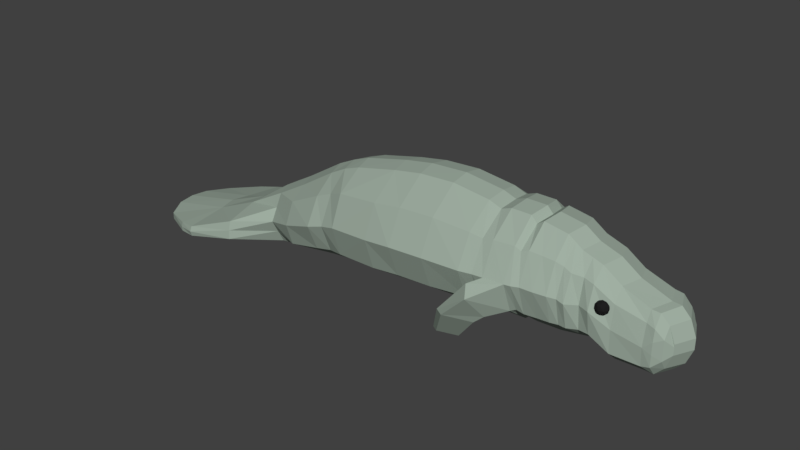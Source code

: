 # Source: Manatee.blend  (saved by Blender 2.79.0; exported with 4.5.12 LTS)
import bpy
from mathutils import Matrix  # noqa: F401  (used for matrix-valued properties, if any)

bpy.ops.wm.read_factory_settings(use_empty=True)
scene = bpy.context.scene
scene.name = 'Scene'

# ---- collections
col_collection_1 = bpy.data.collections.new('Collection 1'); scene.collection.children.link(col_collection_1)

# ---- materials (node trees are filled in below, after node groups)
mat_material_001 = bpy.data.materials.new('Material.001')
mat_material_001.alpha_threshold = 0.0
mat_material_001.use_transparent_shadow = False
mat_material_001.diffuse_color = (0.3523, 0.4292, 0.3628, 1.0)
mat_material_001.roughness = 0.5
mat_material_001.specular_intensity = 0.0
mat_manatee_eyes = bpy.data.materials.new('Manatee eyes')
mat_manatee_eyes.alpha_threshold = 0.0
mat_manatee_eyes.use_transparent_shadow = False
mat_manatee_eyes.diffuse_color = (0.01467, 0.01467, 0.01467, 1.0)
mat_manatee_eyes.specular_color = (0.2203, 0.2203, 0.2203)
mat_manatee_eyes.roughness = 0.5
mat_manatee_eyes.specular_intensity = 0.3

# ---- material node trees

# ---- world
world_world = bpy.data.worlds.new('World'); scene.world = world_world
world_world.color = (0.05088, 0.05088, 0.05088)
world_world.use_sun_shadow = False
world_world.sun_shadow_jitter_overblur = 0.0
world_world.cycles.sampling_method = 'MANUAL'

# ---- meshes
me_plane = bpy.data.meshes.new('Plane')
me_plane.from_pydata([(-1.0, -1.19, 0.4032), (1.0, -1.156, 0.4032), (-1.0, 0.9387, 0.4032), (1.0, 1.156, 0.4032), (2.323, -1.11, 0.4032), (2.323, 1.267, 0.4032), (3.976, -1.066, 0.4032), (3.976, 1.311, 0.4032), (5.7, -0.9426, 0.4032), (5.7, 1.211, 0.4032), (6.267, -0.8469, 0.4032), (6.267, 1.115, 0.4032), (6.739, -0.9298, 0.4032), (6.739, 1.198, 0.4032), (7.636, -0.9298, 0.4032), (7.636, 1.198, 0.4032), (7.896, -0.7953, 0.4032), (7.896, 1.063, 0.4032), (8.203, -0.8937, 0.4032), (8.203, 1.162, 0.4032), (9.266, -0.8754, 0.4032), (9.266, 1.076, 0.4032), (9.904, -0.8247, 0.4032), (9.904, 0.8694, 0.4032), (10.8, -0.7461, 0.4032), (10.8, 0.7238, 0.4032), (11.63, -1.014, 0.4032), (11.63, 0.4558, 0.4032), (12.86, -1.001, 0.4032), (12.86, 0.2378, 0.4249), (13.61, -0.8166, 0.4032), (13.61, 0.0351, 0.4032), (13.87, -0.5024, 0.4032), (13.87, -0.279, 0.4032), (-2.559, -1.258, 0.4032), (-2.559, 0.6106, 0.4032), (-4.283, -1.372, 0.4032), (-4.283, 0.09935, 0.4032), (-5.771, -1.457, 0.4032), (-5.771, -0.3073, 0.4032), (-7.684, -1.622, 0.4032), (-7.684, -0.8003, 0.4032), (-9.904, -1.728, 0.4032), (-9.904, -1.264, 0.4032), (-13.08, -1.852, 0.4032), (-13.08, -1.6, 0.4032), (-1.0, -0.09489, 1.217), (1.0, 3.989e-08, 1.316), (2.323, 0.07815, 1.359), (3.976, 0.1228, 1.359), (5.7, 0.134, 1.316), (6.267, 0.134, 1.255), (6.739, 0.134, 1.232), (7.636, 0.134, 1.19), (7.896, 0.134, 1.167), (8.203, 0.134, 1.106), (9.266, 0.1005, 1.017), (9.904, 0.02233, 0.9338), (10.8, -0.01116, 0.8275), (11.63, -0.2791, 0.6984), (12.86, -0.4283, 0.628), (13.87, -0.3907, 0.4032), (-2.559, -0.3238, 1.161), (-4.283, -0.6363, 0.9749), (-5.771, -0.882, 0.7015), (-7.684, -1.211, 1.161), (-9.904, -1.496, 1.388), (-10.84, -1.572, 1.26), (10.35, 0.7966, 0.4032), (10.35, -0.7854, 0.4032), (10.35, 0.005582, 0.763), (9.585, 0.9729, 0.4032), (9.585, -0.8501, 0.4032), (9.585, 0.0614, 0.9225), (8.735, 1.119, 0.4032), (8.735, -0.8846, 0.4032), (8.735, 0.1172, 1.071), (-1.779, -1.224, 0.4032), (-1.779, 0.8053, 0.4032), (-1.779, -0.2093, 1.139), (1.0, 0.6862, 1.026), (2.323, 0.7805, 1.02), (3.976, 0.8251, 1.02), (5.7, 0.7803, 0.9805), (6.267, 0.7325, 0.9502), (6.739, 0.7739, 0.9388), (7.636, 0.7739, 0.8856), (7.896, 0.7066, 0.8742), (8.203, 0.7559, 0.8439), (9.266, 0.6965, 0.7793), (9.904, 0.5539, 0.7375), (10.8, 0.4644, 0.6844), (11.63, 0.1964, 0.6199), (12.86, 0.02273, 0.5408), (13.61, -0.1778, 0.5508), (13.87, -0.3349, 0.4032), (-1.0, 0.5606, 0.9494), (-2.559, 0.2515, 0.851), (-4.283, -0.1604, 0.7581), (-5.771, -0.5946, 0.5523), (-7.684, -1.006, 1.115), (-9.904, -1.38, 1.345), (-12.46, -1.61, 0.874), (10.35, 0.5091, 0.6521), (9.585, 0.6252, 0.7319), (8.735, 0.7262, 0.8059), (-1.779, 0.406, 0.8401), (-1.0, -0.7691, 1.003), (-2.559, -0.9176, 0.9049), (-4.283, -1.131, 0.8119), (-5.771, -1.169, 0.5523), (-7.684, -1.417, 1.176), (-9.904, -1.612, 1.356), (-12.46, -1.761, 0.874), (1.0, -0.7049, 1.08), (2.323, -0.6428, 1.074), (3.976, -0.5982, 1.074), (5.7, -0.531, 1.034), (6.267, -0.4832, 1.004), (6.739, -0.5247, 0.9927), (7.636, -0.5247, 0.9395), (7.896, -0.4574, 0.9281), (8.203, -0.5066, 0.8977), (9.266, -0.5142, 0.8332), (9.904, -0.5279, 0.7914), (10.8, -0.5054, 0.7383), (11.63, -0.7733, 0.6737), (12.86, -0.8224, 0.5946), (13.61, -0.6037, 0.5508), (13.87, -0.4466, 0.4032), (10.35, -0.5166, 0.706), (9.585, -0.5211, 0.7857), (8.735, -0.5104, 0.8598), (-1.779, -0.8434, 0.894), (-12.46, -1.686, 0.874), (-13.08, -1.663, 0.4032), (-13.08, -1.726, 0.4032), (-13.08, -1.789, 0.4032), (6.291, 0.0308, 1.44), (6.598, -0.1429, 1.666), (6.689, -0.495, 1.063), (6.857, -0.667, 1.22), (4.989, -0.7176, 1.469), (5.476, -0.6736, 1.645), (5.94, -0.8928, 1.084), (6.432, -0.8428, 1.257), (4.376, -1.348, 1.189), (4.724, -1.317, 1.314), (5.054, -1.473, 0.9139), (5.405, -1.437, 1.037), (13.23, 0.221, 0.4159), (13.23, -0.02099, 0.5715), (13.23, -1.002, 0.4159), (13.23, -0.7711, 0.6033), (13.24, -0.5168, 0.6145), (13.24, -0.264, 0.6144), (-10.85, -1.465, 1.232), (-10.82, -1.665, 1.261), (-1.209, -1.225, 0.0), (0.8719, -1.19, 0.0), (-1.209, 0.9842, 0.0), (0.8719, 1.217, 0.0), (2.248, -1.142, 0.0), (2.248, 1.331, 0.0), (3.969, -1.096, 0.0), (3.969, 1.378, 0.0), (5.763, -0.9676, 0.0), (5.763, 1.273, 0.0), (6.353, -0.868, 0.0), (6.353, 1.174, 0.0), (6.844, -0.9542, 0.0), (6.844, 1.26, 0.0), (7.778, -0.9542, 0.0), (7.778, 1.26, 0.0), (8.048, -0.8142, 0.0), (8.048, 1.12, 0.0), (8.368, -0.9167, 0.0), (8.368, 1.222, 0.0), (9.474, -0.8976, 0.0), (9.474, 1.133, 0.0), (10.14, -0.8449, 0.0), (10.14, 0.9181, 0.0), (11.07, -0.7631, 0.0), (11.07, 0.7665, 0.0), (11.93, -1.042, 0.0), (11.93, 0.4877, 0.0), (13.21, -1.028, 0.0), (13.21, 0.2608, 0.0), (14.0, -0.8364, 0.0), (14.0, 0.04988, 0.0), (14.27, -0.5095, 0.0), (14.27, -0.277, 0.0), (-2.831, -1.296, 0.0), (-2.831, 0.6487, 0.0), (-4.626, -1.414, 0.0), (-4.626, 0.1167, 0.0), (-6.174, -1.502, 0.0), (-6.174, -0.3064, 0.0), (-8.165, -1.675, 0.0), (-7.808, -0.8195, 0.0), (-10.47, -1.785, 0.0), (-10.12, -1.257, 0.0), (-13.18, -1.898, 0.0), (-13.18, -1.584, 0.0), (-1.0, -1.19, -0.4032), (1.0, -1.156, -0.4032), (-1.0, 0.9387, -0.4032), (1.0, 1.156, -0.4032), (2.323, -1.11, -0.4032), (2.323, 1.267, -0.4032), (3.976, -1.066, -0.4032), (3.976, 1.311, -0.4032), (5.7, -0.9426, -0.4032), (5.7, 1.211, -0.4032), (6.267, -0.8469, -0.4032), (6.267, 1.115, -0.4032), (6.739, -0.9298, -0.4032), (6.739, 1.198, -0.4032), (7.636, -0.9298, -0.4032), (7.636, 1.198, -0.4032), (7.896, -0.7953, -0.4032), (7.896, 1.063, -0.4032), (8.203, -0.8937, -0.4032), (8.203, 1.162, -0.4032), (9.266, -0.8754, -0.4032), (9.266, 1.076, -0.4032), (9.904, -0.8247, -0.4032), (9.904, 0.8694, -0.4032), (10.8, -0.7461, -0.4032), (10.8, 0.7238, -0.4032), (11.63, -1.014, -0.4032), (11.63, 0.4558, -0.4032), (12.86, -1.001, -0.4032), (12.86, 0.2378, -0.4249), (13.61, -0.8166, -0.4032), (13.61, 0.0351, -0.4032), (13.87, -0.5024, -0.4032), (13.87, -0.279, -0.4032), (-2.559, -1.258, -0.4032), (-2.559, 0.6106, -0.4032), (-4.283, -1.372, -0.4032), (-4.283, 0.09935, -0.4032), (-5.771, -1.457, -0.4032), (-5.771, -0.3073, -0.4032), (-7.684, -1.622, -0.4032), (-7.684, -0.8003, -0.4032), (-9.904, -1.728, -0.4032), (-9.904, -1.264, -0.4032), (-13.08, -1.852, -0.4032), (-13.08, -1.6, -0.4032), (14.27, -0.3933, 0.0), (-13.18, -1.741, 0.0), (-1.0, -0.09489, -1.217), (1.0, 3.989e-08, -1.316), (2.323, 0.07815, -1.359), (3.976, 0.1228, -1.359), (5.7, 0.134, -1.316), (6.267, 0.134, -1.255), (6.739, 0.134, -1.232), (7.636, 0.134, -1.19), (7.896, 0.134, -1.167), (8.203, 0.134, -1.106), (9.266, 0.1005, -1.017), (9.904, 0.02233, -0.9338), (10.8, -0.01116, -0.8275), (11.63, -0.2791, -0.6984), (12.86, -0.4283, -0.628), (13.87, -0.3907, -0.4032), (-2.559, -0.3238, -1.161), (-4.283, -0.6363, -0.9749), (-5.771, -0.882, -0.7015), (-7.684, -1.211, -1.161), (-9.904, -1.496, -1.388), (-10.84, -1.572, -1.26), (10.6, 0.8423, 0.0), (10.6, -0.804, 0.0), (10.35, 0.7966, -0.4032), (10.35, -0.7854, -0.4032), (10.35, 0.005582, -0.763), (9.806, 1.026, 0.0), (9.806, -0.8712, 0.0), (9.585, 0.9729, -0.4032), (9.585, -0.8501, -0.4032), (9.585, 0.0614, -0.9225), (8.921, 1.178, 0.0), (8.921, -0.9072, 0.0), (8.735, 1.119, -0.4032), (8.735, -0.8846, -0.4032), (8.735, 0.1172, -1.071), (-2.02, -1.26, 0.0), (-2.02, 0.8355, 0.0), (-1.779, -1.224, -0.4032), (-1.779, 0.8053, -0.4032), (-1.779, -0.2093, -1.139), (14.27, -0.3351, 0.0), (1.0, 0.6862, -1.026), (2.323, 0.7805, -1.02), (3.976, 0.8251, -1.02), (5.7, 0.7803, -0.9805), (6.267, 0.7325, -0.9502), (6.739, 0.7739, -0.9388), (7.636, 0.7739, -0.8856), (7.896, 0.7066, -0.8742), (8.203, 0.7559, -0.8439), (9.266, 0.6965, -0.7793), (9.904, 0.5539, -0.7375), (10.8, 0.4644, -0.6844), (11.63, 0.1964, -0.6199), (12.86, 0.02273, -0.5408), (13.61, -0.1778, -0.5508), (13.87, -0.3349, -0.4032), (-13.18, -1.663, 0.0), (-1.0, 0.5606, -0.9494), (-2.559, 0.2515, -0.851), (-4.283, -0.1604, -0.7581), (-5.771, -0.5946, -0.5523), (-7.684, -1.006, -1.115), (-9.904, -1.38, -1.345), (-12.46, -1.61, -0.874), (10.35, 0.5091, -0.6521), (9.585, 0.6252, -0.7319), (8.735, 0.7262, -0.8059), (-1.779, 0.406, -0.8401), (-13.18, -1.819, 0.0), (-1.0, -0.7691, -1.003), (-2.559, -0.9176, -0.9049), (-4.283, -1.131, -0.8119), (-5.771, -1.169, -0.5523), (-7.684, -1.417, -1.176), (-9.904, -1.612, -1.356), (-12.46, -1.761, -0.874), (14.27, -0.4514, 0.0), (1.0, -0.7049, -1.08), (2.323, -0.6428, -1.074), (3.976, -0.5982, -1.074), (5.7, -0.531, -1.034), (6.267, -0.4832, -1.004), (6.739, -0.5247, -0.9927), (7.636, -0.5247, -0.9395), (7.896, -0.4574, -0.9281), (8.203, -0.5066, -0.8977), (9.266, -0.5142, -0.8332), (9.904, -0.5279, -0.7914), (10.8, -0.5054, -0.7383), (11.63, -0.7733, -0.6737), (12.86, -0.8224, -0.5946), (13.61, -0.6037, -0.5508), (13.87, -0.4466, -0.4032), (10.35, -0.5166, -0.706), (9.585, -0.5211, -0.7857), (8.735, -0.5104, -0.8598), (-1.779, -0.8434, -0.894), (-12.46, -1.686, -0.874), (-13.08, -1.663, -0.4032), (-13.08, -1.726, -0.4032), (-13.08, -1.789, -0.4032), (6.291, 0.0308, -1.44), (6.598, -0.1429, -1.666), (6.689, -0.495, -1.063), (6.857, -0.667, -1.22), (4.989, -0.7176, -1.469), (5.476, -0.6736, -1.645), (5.94, -0.8928, -1.084), (6.432, -0.8428, -1.257), (4.376, -1.348, -1.189), (4.724, -1.317, -1.314), (5.054, -1.473, -0.9139), (5.405, -1.437, -1.037), (13.6, 0.2433, 0.0), (13.23, 0.221, -0.4159), (13.23, -0.02099, -0.5715), (13.6, -1.029, 0.0), (13.23, -1.002, -0.4159), (13.23, -0.7711, -0.6033), (13.24, -0.5168, -0.6145), (13.24, -0.264, -0.6144), (-10.85, -1.465, -1.232), (-10.82, -1.665, -1.261)], [], [(96, 80, 3, 2), (114, 1, 4, 115), (115, 4, 6, 116), (116, 6, 8, 117), (117, 8, 10, 118), (118, 10, 12, 119), (119, 12, 14, 120), (120, 14, 16, 121), (121, 16, 18, 122), (132, 75, 20, 123), (131, 72, 22, 124), (130, 69, 24, 125), (125, 24, 26, 126), (126, 26, 28, 127), (153, 152, 30, 128), (128, 30, 32, 129), (106, 78, 35, 97), (97, 35, 37, 98), (98, 37, 39, 99), (99, 39, 41, 100), (100, 41, 43, 101), (43, 45, 102, 156), (173, 171, 13, 15), (191, 189, 31, 33), (170, 172, 14, 12), (188, 190, 32, 30), (165, 163, 5, 7), (274, 181, 23, 68), (200, 198, 40, 42), (162, 164, 6, 4), (275, 182, 24, 69), (199, 201, 43, 41), (175, 173, 15, 17), (289, 158, 0, 77), (137, 44, 113), (172, 174, 16, 14), (290, 193, 35, 78), (167, 165, 7, 9), (185, 183, 25, 27), (202, 200, 42, 44), (164, 166, 8, 6), (182, 184, 26, 24), (201, 203, 45, 43), (177, 175, 17, 19), (194, 192, 34, 36), (174, 176, 18, 16), (193, 195, 37, 35), (169, 167, 9, 11), (187, 185, 27, 29), (158, 159, 1, 0), (166, 168, 10, 8), (184, 186, 28, 26), (284, 177, 19, 74), (196, 194, 36, 38), (161, 160, 2, 3), (285, 178, 20, 75), (195, 197, 39, 37), (171, 169, 11, 13), (368, 187, 29, 150), (168, 170, 12, 10), (371, 188, 30, 152), (163, 161, 3, 5), (279, 179, 21, 71), (198, 196, 38, 40), (294, 191, 33, 95), (159, 162, 4, 1), (280, 180, 22, 72), (197, 199, 41, 39), (331, 250, 61, 129), (102, 134, 67), (157, 67, 113), (111, 65, 66, 112), (110, 64, 65, 111), (109, 63, 64, 110), (108, 62, 63, 109), (133, 79, 62, 108), (94, 128, 129, 61, 95), (154, 153, 128), (92, 59, 60, 93), (91, 58, 59, 92), (103, 70, 58, 91), (104, 73, 57, 90), (105, 76, 56, 89), (87, 54, 55, 88), (86, 53, 54, 87), (85, 52, 53, 86), (84, 51, 52, 85), (83, 50, 51, 84), (82, 49, 50, 83), (81, 48, 49, 82), (80, 47, 48, 81), (107, 114, 47, 46), (90, 57, 70, 103), (180, 275, 69, 22), (183, 274, 68, 25), (124, 22, 69, 130), (89, 56, 73, 104), (178, 280, 72, 20), (181, 279, 71, 23), (123, 20, 72, 131), (88, 55, 76, 105), (176, 285, 75, 18), (179, 284, 74, 21), (122, 18, 75, 132), (107, 46, 79, 133), (160, 290, 78, 2), (192, 289, 77, 34), (96, 2, 78, 106), (46, 96, 106, 79), (19, 88, 105, 74), (21, 89, 104, 71), (23, 90, 103, 68), (3, 80, 81, 5), (5, 81, 82, 7), (7, 82, 83, 9), (9, 83, 84, 11), (11, 84, 85, 13), (13, 85, 86, 15), (15, 86, 87, 17), (17, 87, 88, 19), (74, 105, 89, 21), (71, 104, 90, 23), (68, 103, 91, 25), (25, 91, 92, 27), (27, 92, 93, 29), (150, 151, 94, 31), (31, 94, 95, 33), (45, 135, 102), (250, 294, 95, 61), (67, 156, 102), (65, 100, 101, 66), (64, 99, 100, 65), (63, 98, 99, 64), (62, 97, 98, 63), (79, 106, 97, 62), (46, 47, 80, 96), (0, 107, 133, 77), (55, 122, 132, 76), (56, 123, 131, 73), (57, 124, 130, 70), (0, 1, 114, 107), (77, 133, 108, 34), (34, 108, 109, 36), (36, 109, 110, 38), (38, 110, 111, 40), (40, 111, 112, 42), (42, 112, 157), (190, 331, 129, 32), (134, 113, 67), (151, 155, 94), (59, 126, 127, 60), (58, 125, 126, 59), (70, 130, 125, 58), (73, 131, 124, 57), (76, 132, 123, 56), (54, 121, 122, 55), (53, 120, 121, 54), (119, 120, 141, 140), (51, 118, 119, 52), (50, 117, 118, 51), (49, 116, 117, 50), (48, 115, 116, 49), (47, 114, 115, 48), (136, 137, 113, 134), (135, 136, 134, 102), (251, 323, 137, 136), (311, 251, 136, 135), (203, 311, 135, 45), (323, 202, 44, 137), (155, 60, 154), (52, 119, 140, 138), (53, 52, 138, 139), (120, 53, 139, 141), (139, 138, 142, 143), (138, 140, 144, 142), (140, 141, 145, 144), (141, 139, 143, 145), (144, 145, 149, 148), (145, 143, 147, 149), (143, 142, 146, 147), (142, 144, 148, 146), (146, 148, 149, 147), (29, 93, 151, 150), (189, 368, 150, 31), (186, 371, 152, 28), (127, 28, 152, 153), (94, 155, 154, 128), (60, 127, 153, 154), (93, 60, 155, 151), (66, 101, 156, 67), (101, 43, 156), (112, 66, 67, 157), (44, 42, 157, 113), (312, 206, 207, 295), (332, 333, 208, 205), (333, 334, 210, 208), (334, 335, 212, 210), (335, 336, 214, 212), (336, 337, 216, 214), (337, 338, 218, 216), (338, 339, 220, 218), (339, 340, 222, 220), (350, 341, 224, 287), (349, 342, 226, 282), (348, 343, 228, 277), (343, 344, 230, 228), (344, 345, 232, 230), (373, 346, 234, 372), (346, 347, 236, 234), (322, 313, 239, 292), (313, 314, 241, 239), (314, 315, 243, 241), (315, 316, 245, 243), (316, 317, 247, 245), (247, 376, 318, 249), (173, 219, 217, 171), (191, 237, 235, 189), (170, 216, 218, 172), (188, 234, 236, 190), (165, 211, 209, 163), (274, 276, 227, 181), (200, 246, 244, 198), (162, 208, 210, 164), (275, 277, 228, 182), (199, 245, 247, 201), (175, 221, 219, 173), (289, 291, 204, 158), (355, 330, 248), (172, 218, 220, 174), (290, 292, 239, 193), (167, 213, 211, 165), (185, 231, 229, 183), (202, 248, 246, 200), (164, 210, 212, 166), (182, 228, 230, 184), (201, 247, 249, 203), (177, 223, 221, 175), (194, 240, 238, 192), (174, 220, 222, 176), (193, 239, 241, 195), (169, 215, 213, 167), (187, 233, 231, 185), (158, 204, 205, 159), (166, 212, 214, 168), (184, 230, 232, 186), (284, 286, 223, 177), (196, 242, 240, 194), (161, 207, 206, 160), (285, 287, 224, 178), (195, 241, 243, 197), (171, 217, 215, 169), (368, 369, 233, 187), (168, 214, 216, 170), (371, 372, 234, 188), (163, 209, 207, 161), (279, 281, 225, 179), (198, 244, 242, 196), (294, 310, 237, 191), (159, 205, 208, 162), (280, 282, 226, 180), (197, 243, 245, 199), (331, 347, 267, 250), (318, 273, 352), (377, 330, 273), (328, 329, 272, 271), (327, 328, 271, 270), (326, 327, 270, 269), (325, 326, 269, 268), (351, 325, 268, 293), (309, 310, 267, 347, 346), (374, 346, 373), (307, 308, 266, 265), (306, 307, 265, 264), (319, 306, 264, 278), (320, 305, 263, 283), (321, 304, 262, 288), (302, 303, 261, 260), (301, 302, 260, 259), (300, 301, 259, 258), (299, 300, 258, 257), (298, 299, 257, 256), (297, 298, 256, 255), (296, 297, 255, 254), (295, 296, 254, 253), (324, 252, 253, 332), (305, 319, 278, 263), (180, 226, 277, 275), (183, 229, 276, 274), (342, 348, 277, 226), (304, 320, 283, 262), (178, 224, 282, 280), (181, 227, 281, 279), (341, 349, 282, 224), (303, 321, 288, 261), (176, 222, 287, 285), (179, 225, 286, 284), (340, 350, 287, 222), (324, 351, 293, 252), (160, 206, 292, 290), (192, 238, 291, 289), (312, 322, 292, 206), (252, 293, 322, 312), (223, 286, 321, 303), (225, 281, 320, 304), (227, 276, 319, 305), (207, 209, 296, 295), (209, 211, 297, 296), (211, 213, 298, 297), (213, 215, 299, 298), (215, 217, 300, 299), (217, 219, 301, 300), (219, 221, 302, 301), (221, 223, 303, 302), (286, 225, 304, 321), (281, 227, 305, 320), (276, 229, 306, 319), (229, 231, 307, 306), (231, 233, 308, 307), (369, 235, 309, 370), (235, 237, 310, 309), (249, 318, 353), (250, 267, 310, 294), (273, 318, 376), (271, 272, 317, 316), (270, 271, 316, 315), (269, 270, 315, 314), (268, 269, 314, 313), (293, 268, 313, 322), (252, 312, 295, 253), (204, 291, 351, 324), (261, 288, 350, 340), (262, 283, 349, 341), (263, 278, 348, 342), (204, 324, 332, 205), (291, 238, 325, 351), (238, 240, 326, 325), (240, 242, 327, 326), (242, 244, 328, 327), (244, 246, 329, 328), (246, 377, 329), (190, 236, 347, 331), (352, 273, 330), (370, 309, 375), (265, 266, 345, 344), (264, 265, 344, 343), (278, 264, 343, 348), (283, 263, 342, 349), (288, 262, 341, 350), (260, 261, 340, 339), (259, 260, 339, 338), (337, 358, 359, 338), (257, 258, 337, 336), (256, 257, 336, 335), (255, 256, 335, 334), (254, 255, 334, 333), (253, 254, 333, 332), (354, 352, 330, 355), (353, 318, 352, 354), (251, 354, 355, 323), (311, 353, 354, 251), (203, 249, 353, 311), (323, 355, 248, 202), (375, 374, 266), (258, 356, 358, 337), (259, 357, 356, 258), (338, 359, 357, 259), (357, 361, 360, 356), (356, 360, 362, 358), (358, 362, 363, 359), (359, 363, 361, 357), (362, 366, 367, 363), (363, 367, 365, 361), (361, 365, 364, 360), (360, 364, 366, 362), (364, 365, 367, 366), (233, 369, 370, 308), (189, 235, 369, 368), (186, 232, 372, 371), (345, 373, 372, 232), (309, 346, 374, 375), (266, 374, 373, 345), (308, 370, 375, 266), (272, 273, 376, 317), (317, 376, 247), (329, 377, 273, 272), (248, 330, 377, 246)])
me_plane.materials.append(mat_material_001)
me_plane.use_remesh_preserve_volume = False
me_plane.use_remesh_preserve_attributes = False
me_plane.use_mirror_vertex_groups = False
me_plane.update()
me_icosphere = bpy.data.meshes.new('Icosphere')
me_icosphere.from_pydata([(0.0, 0.0, -1.0), (0.7236, -0.5257, -0.4472), (-0.2764, -0.8506, -0.4472), (-0.8944, 0.0, -0.4472), (-0.2764, 0.8506, -0.4472), (0.7236, 0.5257, -0.4472), (0.2764, -0.8506, 0.4472), (-0.7236, -0.5257, 0.4472), (-0.7236, 0.5257, 0.4472), (0.2764, 0.8506, 0.4472), (0.8944, 0.0, 0.4472), (0.0, 0.0, 1.0), (-0.1625, -0.5, -0.8507), (0.4253, -0.309, -0.8507), (0.2629, -0.809, -0.5257), (0.8506, 0.0, -0.5257), (0.4253, 0.309, -0.8507), (-0.5257, 0.0, -0.8507), (-0.6882, -0.5, -0.5257), (-0.1625, 0.5, -0.8507), (-0.6882, 0.5, -0.5257), (0.2629, 0.809, -0.5257), (0.9511, -0.309, 0.0), (0.9511, 0.309, 0.0), (0.0, -1.0, 0.0), (0.5878, -0.809, 0.0), (-0.9511, -0.309, 0.0), (-0.5878, -0.809, 0.0), (-0.5878, 0.809, 0.0), (-0.9511, 0.309, 0.0), (0.5878, 0.809, 0.0), (0.0, 1.0, 0.0), (0.6882, -0.5, 0.5257), (-0.2629, -0.809, 0.5257), (-0.8506, 0.0, 0.5257), (-0.2629, 0.809, 0.5257), (0.6882, 0.5, 0.5257), (0.1625, -0.5, 0.8507), (0.5257, 0.0, 0.8507), (-0.4253, -0.309, 0.8507), (-0.4253, 0.309, 0.8507), (0.1625, 0.5, 0.8507)], [], [(0, 13, 12), (1, 13, 15), (0, 12, 17), (0, 17, 19), (0, 19, 16), (1, 15, 22), (2, 14, 24), (3, 18, 26), (4, 20, 28), (5, 21, 30), (1, 22, 25), (2, 24, 27), (3, 26, 29), (4, 28, 31), (5, 30, 23), (6, 32, 37), (7, 33, 39), (8, 34, 40), (9, 35, 41), (10, 36, 38), (38, 41, 11), (38, 36, 41), (36, 9, 41), (41, 40, 11), (41, 35, 40), (35, 8, 40), (40, 39, 11), (40, 34, 39), (34, 7, 39), (39, 37, 11), (39, 33, 37), (33, 6, 37), (37, 38, 11), (37, 32, 38), (32, 10, 38), (23, 36, 10), (23, 30, 36), (30, 9, 36), (31, 35, 9), (31, 28, 35), (28, 8, 35), (29, 34, 8), (29, 26, 34), (26, 7, 34), (27, 33, 7), (27, 24, 33), (24, 6, 33), (25, 32, 6), (25, 22, 32), (22, 10, 32), (30, 31, 9), (30, 21, 31), (21, 4, 31), (28, 29, 8), (28, 20, 29), (20, 3, 29), (26, 27, 7), (26, 18, 27), (18, 2, 27), (24, 25, 6), (24, 14, 25), (14, 1, 25), (22, 23, 10), (22, 15, 23), (15, 5, 23), (16, 21, 5), (16, 19, 21), (19, 4, 21), (19, 20, 4), (19, 17, 20), (17, 3, 20), (17, 18, 3), (17, 12, 18), (12, 2, 18), (15, 16, 5), (15, 13, 16), (13, 0, 16), (12, 14, 2), (12, 13, 14), (13, 1, 14)])
me_icosphere.materials.append(mat_manatee_eyes)
me_icosphere.use_remesh_preserve_volume = False
me_icosphere.use_remesh_preserve_attributes = False
me_icosphere.use_mirror_vertex_groups = False
me_icosphere.update()
me_icosphere_001 = bpy.data.meshes.new('Icosphere.001')
me_icosphere_001.from_pydata([(0.0, 0.0, -1.0), (0.7236, -0.5257, -0.4472), (-0.2764, -0.8506, -0.4472), (-0.8944, 0.0, -0.4472), (-0.2764, 0.8506, -0.4472), (0.7236, 0.5257, -0.4472), (0.2764, -0.8506, 0.4472), (-0.7236, -0.5257, 0.4472), (-0.7236, 0.5257, 0.4472), (0.2764, 0.8506, 0.4472), (0.8944, 0.0, 0.4472), (0.0, 0.0, 1.0), (-0.1625, -0.5, -0.8507), (0.4253, -0.309, -0.8507), (0.2629, -0.809, -0.5257), (0.8506, 0.0, -0.5257), (0.4253, 0.309, -0.8507), (-0.5257, 0.0, -0.8507), (-0.6882, -0.5, -0.5257), (-0.1625, 0.5, -0.8507), (-0.6882, 0.5, -0.5257), (0.2629, 0.809, -0.5257), (0.9511, -0.309, 0.0), (0.9511, 0.309, 0.0), (0.0, -1.0, 0.0), (0.5878, -0.809, 0.0), (-0.9511, -0.309, 0.0), (-0.5878, -0.809, 0.0), (-0.5878, 0.809, 0.0), (-0.9511, 0.309, 0.0), (0.5878, 0.809, 0.0), (0.0, 1.0, 0.0), (0.6882, -0.5, 0.5257), (-0.2629, -0.809, 0.5257), (-0.8506, 0.0, 0.5257), (-0.2629, 0.809, 0.5257), (0.6882, 0.5, 0.5257), (0.1625, -0.5, 0.8507), (0.5257, 0.0, 0.8507), (-0.4253, -0.309, 0.8507), (-0.4253, 0.309, 0.8507), (0.1625, 0.5, 0.8507)], [], [(0, 13, 12), (1, 13, 15), (0, 12, 17), (0, 17, 19), (0, 19, 16), (1, 15, 22), (2, 14, 24), (3, 18, 26), (4, 20, 28), (5, 21, 30), (1, 22, 25), (2, 24, 27), (3, 26, 29), (4, 28, 31), (5, 30, 23), (6, 32, 37), (7, 33, 39), (8, 34, 40), (9, 35, 41), (10, 36, 38), (38, 41, 11), (38, 36, 41), (36, 9, 41), (41, 40, 11), (41, 35, 40), (35, 8, 40), (40, 39, 11), (40, 34, 39), (34, 7, 39), (39, 37, 11), (39, 33, 37), (33, 6, 37), (37, 38, 11), (37, 32, 38), (32, 10, 38), (23, 36, 10), (23, 30, 36), (30, 9, 36), (31, 35, 9), (31, 28, 35), (28, 8, 35), (29, 34, 8), (29, 26, 34), (26, 7, 34), (27, 33, 7), (27, 24, 33), (24, 6, 33), (25, 32, 6), (25, 22, 32), (22, 10, 32), (30, 31, 9), (30, 21, 31), (21, 4, 31), (28, 29, 8), (28, 20, 29), (20, 3, 29), (26, 27, 7), (26, 18, 27), (18, 2, 27), (24, 25, 6), (24, 14, 25), (14, 1, 25), (22, 23, 10), (22, 15, 23), (15, 5, 23), (16, 21, 5), (16, 19, 21), (19, 4, 21), (19, 20, 4), (19, 17, 20), (17, 3, 20), (17, 18, 3), (17, 12, 18), (12, 2, 18), (15, 16, 5), (15, 13, 16), (13, 0, 16), (12, 14, 2), (12, 13, 14), (13, 1, 14)])
me_icosphere_001.materials.append(mat_manatee_eyes)
me_icosphere_001.use_remesh_preserve_volume = False
me_icosphere_001.use_remesh_preserve_attributes = False
me_icosphere_001.use_mirror_vertex_groups = False
me_icosphere_001.update()

# ---- objects
ob_plane = bpy.data.objects.new('Plane', me_plane)
ob_icosphere = bpy.data.objects.new('Icosphere', me_icosphere)
ob_icosphere_001 = bpy.data.objects.new('Icosphere.001', me_icosphere_001)

# ---- transforms, parenting, visibility, modifiers, constraints
ob_plane.location = (-0.3738, -1.396, 2.419)
ob_plane.rotation_euler = (1.571, -0.0, 0.0)
ob_plane.scale = (0.3591, 0.7597, 0.7597)
ob_plane.lineart.crease_threshold = 0.0
ob_icosphere.parent = ob_plane
ob_icosphere.matrix_parent_inverse = Matrix(((2.785, 0.0, 0.0, 1.041), (-7.591e-07, 0.0, 1.316, -3.184), (-4.38e-07, -1.316, -5.96e-08, -1.837), (0.0, 0.0, 0.0, 1.0)))
ob_icosphere.location = (3.647, -0.8908, 2.482)
ob_icosphere.scale = (0.1106, 0.1106, 0.1106)
ob_icosphere.lineart.crease_threshold = 0.0
ob_icosphere_001.parent = ob_plane
ob_icosphere_001.matrix_parent_inverse = Matrix(((2.785, 0.0, 0.0, 1.041), (-7.591e-07, 0.0, 1.316, -3.184), (-4.38e-07, -1.316, -5.96e-08, -1.837), (0.0, 0.0, 0.0, 1.0)))
ob_icosphere_001.location = (3.647, -1.905, 2.482)
ob_icosphere_001.scale = (0.1106, 0.1106, 0.1106)
ob_icosphere_001.lineart.crease_threshold = 0.0

# ---- collection membership
col_collection_1.objects.link(ob_plane)
col_collection_1.objects.link(ob_icosphere)
col_collection_1.objects.link(ob_icosphere_001)

# ---- scene / render settings (as saved in the file)
scene.frame_start = 1; scene.frame_end = 250; scene.frame_set(1)
scene.render.engine = 'BLENDER_EEVEE_NEXT'
scene.render.resolution_percentage = 50
scene.render.dither_intensity = 0.0
scene.cycles.use_denoising = False
scene.cycles.samples = 128
scene.cycles.sampling_pattern = 'TABULATED_SOBOL'
scene.cycles.use_adaptive_sampling = False
scene.cycles.use_light_tree = False
scene.cycles.blur_glossy = 0.0
scene.cycles.sample_clamp_indirect = 0.0
scene.view_settings.view_transform = 'Standard'
bpy.context.view_layer.update()

# ---- added for rendering (the .blend has no active camera and no usable light): camera, sun
cam_auto = bpy.data.cameras.new('AutoCamera')
cam_auto.lens = 50.0
cam_auto.sensor_width = 36.0
cam_auto.clip_end = 1000.0
ob_auto_camera = bpy.data.objects.new('AutoCamera', cam_auto)
scene.collection.objects.link(ob_auto_camera)
ob_auto_camera.location = (9.51305, -13.0247, 9.97397)
ob_auto_camera.rotation_euler = (1.09748, -7.21219e-08, 0.694738)
scene.camera = ob_auto_camera
light_auto_sun = bpy.data.lights.new('AutoSun', 'SUN')
light_auto_sun.energy = 3.0
light_auto_sun.angle = 0.0523599
ob_auto_sun = bpy.data.objects.new('AutoSun', light_auto_sun)
scene.collection.objects.link(ob_auto_sun)
ob_auto_sun.rotation_euler = (0.872665, 0.174533, 0.523599)
bpy.context.view_layer.update()
